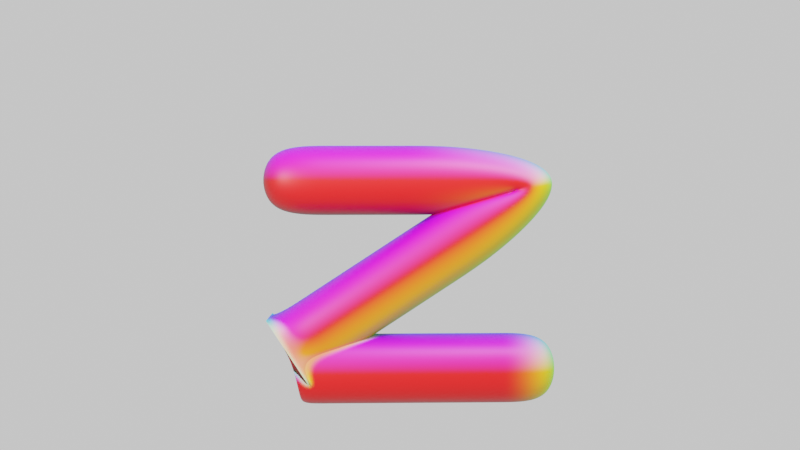 # Source: zhourongxuan_late_5388750_75578537_demo.blend  (saved by Blender 2.80.41; exported with 4.5.12 LTS)
import bpy
from mathutils import Matrix  # noqa: F401  (used for matrix-valued properties, if any)

bpy.ops.wm.read_factory_settings(use_empty=True)
scene = bpy.context.scene
scene.name = 'Scene'

# ---- collections
col_collection = bpy.data.collections.new('Collection'); scene.collection.children.link(col_collection)

# ---- materials (node trees are filled in below, after node groups)
mat_material_001 = bpy.data.materials.new('Material.001')
mat_material_001.use_transparent_shadow = False
mat_material_001.roughness = 0.25

# ---- material node trees
mat_material_001.use_nodes = True; mat_material_001.node_tree.nodes.clear()
_N = mat_material_001.node_tree.nodes; _L = mat_material_001.node_tree.links
n0 = _N.new('ShaderNodeOutputMaterial'); n0.name = 'Material Output'; n0.location = (300, 300)
n1 = _N.new('ShaderNodeBsdfPrincipled'); n1.name = 'Principled BSDF'; n1.location = (10, 300)
n1.distribution = 'GGX'
n1.subsurface_method = 'BURLEY'
n1.inputs[3].default_value = 1.45
n2 = _N.new('ShaderNodeBevel'); n2.name = 'Bevel'; n2.location = (-333, 219)
n3 = _N.new('ShaderNodeGamma'); n3.name = 'Gamma'; n3.location = (-166, 200)
_L.new(n1.outputs[0], n0.inputs[0])
_L.new(n2.outputs[0], n3.inputs[0])
_L.new(n3.outputs[0], n1.inputs[0])
n0.is_active_output = True

# ---- world
world_world = bpy.data.worlds.new('World'); scene.world = world_world
world_world.use_nodes = True; world_world.node_tree.nodes.clear()
_N = world_world.node_tree.nodes; _L = world_world.node_tree.links
n0 = _N.new('ShaderNodeOutputWorld'); n0.name = 'World Output'; n0.location = (300, 300)
n1 = _N.new('ShaderNodeEmission'); n1.name = 'Emission'; n1.location = (10, 300)
n1.inputs[0].default_value = (0.8, 0.8, 0.8, 1.0)
_L.new(n1.outputs[0], n0.inputs[0])
n0.is_active_output = True
world_world.color = (0.05088, 0.05088, 0.05088)
world_world.use_sun_shadow = False
world_world.sun_shadow_jitter_overblur = 0.0

# ---- cameras
cam_camera_001 = bpy.data.cameras.new('Camera.001')
cam_camera_001.dof.focus_distance = 0.0
cam_camera_001.dof.aperture_fstop = 128.0

# ---- lights
light_light = bpy.data.lights.new('Light', 'POINT')
light_light.transmission_factor = 0.0
light_light.cutoff_distance = 30.0
light_light.energy = 1000.0
light_light.shadow_buffer_clip_start = 1.001
light_light.shadow_soft_size = 0.1
light_light.shadow_maximum_resolution = 0.006
light_light.use_absolute_resolution = True
light_area = bpy.data.lights.new('Area', 'AREA')
light_area.transmission_factor = 0.0
light_area.energy = 785.4
light_area.shadow_buffer_clip_start = 0.5
light_area.shadow_soft_size = 0.7277
light_area.shadow_maximum_resolution = 0.006
light_area.use_absolute_resolution = True
light_area.size = 0.7277
light_area.size_y = 1.0

# ---- meshes
me_plane = bpy.data.meshes.new('Plane')
me_plane.from_pydata([], [], [])
me_plane.use_remesh_preserve_volume = False
me_plane.use_remesh_preserve_attributes = False
me_plane.use_mirror_vertex_groups = False
me_plane.update()
me_plane_001 = bpy.data.meshes.new('Plane.001')
me_plane_001.from_pydata([(1.0, -1.0, 0.0), (1.0, 1.0, 0.0), (1.0, 0.9216, 1.25), (1.0, -1.0, 1.25)], [(0, 1), (2, 0), (3, 2)], [])
_uv = me_plane_001.uv_layers.new(name='UVMap')
_uv.uv.foreach_set('vector', [])
me_plane_001.materials.append(mat_material_001)
me_plane_001.use_remesh_preserve_volume = False
me_plane_001.use_remesh_preserve_attributes = False
me_plane_001.use_mirror_vertex_groups = False
me_plane_001.update()

# ---- objects
ob_light = bpy.data.objects.new('Light', light_light)
ob_plane = bpy.data.objects.new('Plane', me_plane)
ob_plane_001 = bpy.data.objects.new('Plane.001', me_plane_001)
ob_camera = bpy.data.objects.new('Camera', cam_camera_001)
ob_area = bpy.data.objects.new('Area', light_area)

# ---- transforms, parenting, visibility, modifiers, constraints
ob_light.location = (4.076, 1.005, 4.589)
ob_light.rotation_euler = (0.6503, 0.05522, 1.866)
ob_light.lock_rotations_4d = False
ob_light.empty_display_type = 'ARROWS'
ob_light.color = (0.0, 0.0, 0.0, 0.0)
ob_light.lineart.crease_threshold = 0.0
ob_plane.location = (0.0, 0.0, 0.0)
ob_plane.lineart.crease_threshold = 0.0
ob_plane_001.location = (0.0, 0.0, 0.0)
ob_plane_001.lineart.crease_threshold = 0.0
_m = ob_plane_001.modifiers.new('Skin', 'SKIN')
_m = ob_plane_001.modifiers.new('Subdivision', 'SUBSURF')
_m.uv_smooth = 'PRESERVE_CORNERS'
_m.quality = 5
_m.levels = 5
_m.render_levels = 5
_m.show_only_control_edges = False
ob_camera.location = (8.375, -0.2707, 1.129)
ob_camera.rotation_euler = (1.547, 0.001342, 1.542)
ob_camera.lineart.crease_threshold = 0.0
ob_area.location = (7.722, -5.687, 2.704)
ob_area.rotation_euler = (1.243, 0.2404, 0.9358)
ob_area.lineart.crease_threshold = 0.0

# ---- collection membership
col_collection.objects.link(ob_light)
col_collection.objects.link(ob_plane)
col_collection.objects.link(ob_plane_001)
col_collection.objects.link(ob_camera)
col_collection.objects.link(ob_area)

# ---- scene / render settings (as saved in the file)
scene.camera = ob_camera
scene.frame_start = 1; scene.frame_end = 60; scene.frame_set(1)
scene.render.engine = 'BLENDER_EEVEE_NEXT'
scene.render.motion_blur_shutter = 1.0
scene.cycles.use_denoising = False
scene.cycles.samples = 128
scene.cycles.sampling_pattern = 'TABULATED_SOBOL'
scene.cycles.use_adaptive_sampling = False
scene.cycles.use_light_tree = False
scene.view_settings.view_transform = 'Filmic'
bpy.context.view_layer.update()
